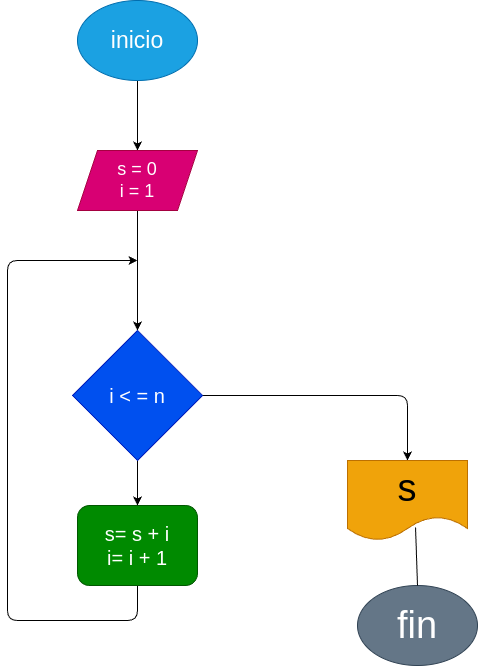

The diagram above was exported from draw.io. Its source (the exported page's mxGraphModel, read from the mxfile embedded in the PNG):
<mxGraphModel dx="576" dy="461" grid="1" gridSize="10" guides="1" tooltips="1" connect="1" arrows="1" fold="1" page="1" pageScale="1" pageWidth="827" pageHeight="1169" math="0" shadow="0">
  <root>
    <mxCell id="0" />
    <mxCell id="1" parent="0" />
    <mxCell id="4" style="edgeStyle=none;html=1;exitX=0.5;exitY=1;exitDx=0;exitDy=0;entryX=0.5;entryY=0;entryDx=0;entryDy=0;" edge="1" parent="1" source="2" target="3">
      <mxGeometry relative="1" as="geometry" />
    </mxCell>
    <mxCell id="2" value="inicio" style="ellipse;whiteSpace=wrap;html=1;fontSize=23;fillColor=#1ba1e2;fontColor=#ffffff;strokeColor=#006EAF;" vertex="1" parent="1">
      <mxGeometry x="230" y="20" width="120" height="80" as="geometry" />
    </mxCell>
    <mxCell id="7" style="edgeStyle=none;html=1;exitX=0.5;exitY=1;exitDx=0;exitDy=0;entryX=0.5;entryY=0;entryDx=0;entryDy=0;" edge="1" parent="1" source="3" target="10">
      <mxGeometry relative="1" as="geometry">
        <mxPoint x="290" y="290" as="targetPoint" />
      </mxGeometry>
    </mxCell>
    <mxCell id="3" value="s = 0&lt;br style=&quot;font-size: 18px;&quot;&gt;i = 1" style="shape=parallelogram;perimeter=parallelogramPerimeter;whiteSpace=wrap;html=1;fixedSize=1;fontSize=18;fillColor=#d80073;fontColor=#ffffff;strokeColor=#A50040;" vertex="1" parent="1">
      <mxGeometry x="230" y="170" width="120" height="60" as="geometry" />
    </mxCell>
    <mxCell id="12" style="edgeStyle=none;html=1;exitX=0.5;exitY=1;exitDx=0;exitDy=0;" edge="1" parent="1" source="8">
      <mxGeometry relative="1" as="geometry">
        <mxPoint x="290" y="280" as="targetPoint" />
        <Array as="points">
          <mxPoint x="290" y="640" />
          <mxPoint x="160" y="640" />
          <mxPoint x="160" y="280" />
        </Array>
      </mxGeometry>
    </mxCell>
    <mxCell id="8" value="s= s + i&lt;br style=&quot;font-size: 20px;&quot;&gt;i= i + 1" style="rounded=1;whiteSpace=wrap;html=1;fontSize=20;fillColor=#008a00;fontColor=#ffffff;strokeColor=#005700;" vertex="1" parent="1">
      <mxGeometry x="230" y="525" width="120" height="80" as="geometry" />
    </mxCell>
    <mxCell id="11" style="edgeStyle=none;html=1;exitX=0.5;exitY=1;exitDx=0;exitDy=0;entryX=0.5;entryY=0;entryDx=0;entryDy=0;" edge="1" parent="1" source="10" target="8">
      <mxGeometry relative="1" as="geometry" />
    </mxCell>
    <mxCell id="13" style="edgeStyle=none;html=1;exitX=1;exitY=0.5;exitDx=0;exitDy=0;fontSize=23;entryX=0.5;entryY=0;entryDx=0;entryDy=0;" edge="1" parent="1" source="10" target="14">
      <mxGeometry relative="1" as="geometry">
        <mxPoint x="560" y="520" as="targetPoint" />
        <Array as="points">
          <mxPoint x="560" y="415" />
        </Array>
      </mxGeometry>
    </mxCell>
    <mxCell id="10" value="i &amp;lt; = n" style="rhombus;whiteSpace=wrap;html=1;fontSize=20;fillColor=#0050ef;fontColor=#ffffff;strokeColor=#001DBC;" vertex="1" parent="1">
      <mxGeometry x="225" y="350" width="130" height="130" as="geometry" />
    </mxCell>
    <mxCell id="14" value="s" style="shape=document;whiteSpace=wrap;html=1;boundedLbl=1;fontSize=38;fillColor=#f0a30a;fontColor=#000000;strokeColor=#BD7000;" vertex="1" parent="1">
      <mxGeometry x="500" y="480" width="120" height="80" as="geometry" />
    </mxCell>
    <mxCell id="15" value="fin" style="ellipse;whiteSpace=wrap;html=1;fontSize=38;fillColor=#647687;fontColor=#ffffff;strokeColor=#314354;" vertex="1" parent="1">
      <mxGeometry x="510" y="605" width="120" height="80" as="geometry" />
    </mxCell>
    <mxCell id="16" value="" style="endArrow=none;html=1;fontSize=38;entryX=0.567;entryY=0.838;entryDx=0;entryDy=0;entryPerimeter=0;exitX=0.5;exitY=0;exitDx=0;exitDy=0;" edge="1" parent="1" source="15" target="14">
      <mxGeometry width="50" height="50" relative="1" as="geometry">
        <mxPoint x="680" y="630" as="sourcePoint" />
        <mxPoint x="730" y="580" as="targetPoint" />
      </mxGeometry>
    </mxCell>
  </root>
</mxGraphModel>